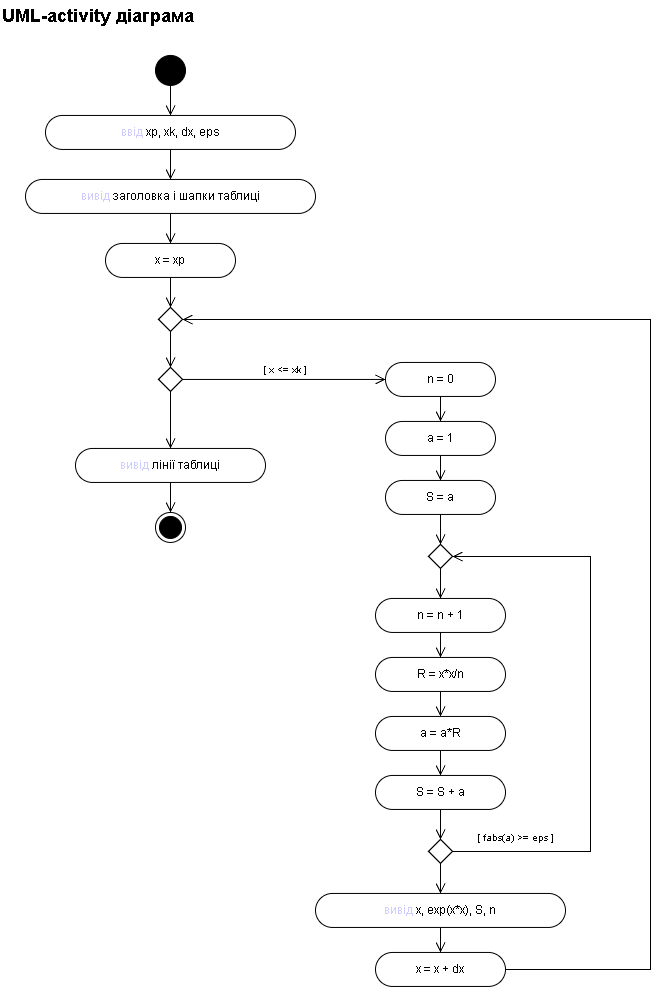

The diagram above was exported from draw.io. Its source (the exported page's mxGraphModel, read from the mxfile embedded in the PNG):
<mxGraphModel dx="1873" dy="1036" grid="0" gridSize="10" guides="1" tooltips="1" connect="1" arrows="1" fold="1" page="1" pageScale="1" pageWidth="760" pageHeight="1081" background="light-dark(#FFFFFF,#FFFFFF)" math="0" shadow="0">
  <root>
    <mxCell id="0" />
    <mxCell id="1" parent="0" />
    <mxCell id="utitle" parent="1" style="text;html=1;align=left;verticalAlign=middle;fontSize=18;fontStyle=1;fontColor=light-dark(#000000,#000000);" value="UML-activity діаграма" vertex="1">
      <mxGeometry height="30" width="320" x="30" y="15" as="geometry" />
    </mxCell>
    <mxCell id="uinit" parent="1" style="ellipse;html=1;strokeColor=light-dark(#000000,#000000);fillColor=light-dark(#000000,#000000);" value="" vertex="1">
      <mxGeometry height="30" width="30" x="185" y="70" as="geometry" />
    </mxCell>
    <mxCell id="uinp" parent="1" style="rounded=1;whiteSpace=wrap;html=1;arcSize=50;fontSize=12;strokeColor=light-dark(#000000,#000000);fillColor=light-dark(#FFFFFF,#FFFFFF);fontColor=light-dark(#000000,#000000);" value="&lt;font color=&quot;#0000FF&quot;&gt;ввід&lt;/font&gt; xp, xk, dx, eps" vertex="1">
      <mxGeometry height="34" width="250" x="75" y="130" as="geometry" />
    </mxCell>
    <mxCell id="uhdr" parent="1" style="rounded=1;whiteSpace=wrap;html=1;arcSize=50;fontSize=12;strokeColor=light-dark(#000000,#000000);fillColor=light-dark(#FFFFFF,#FFFFFF);fontColor=light-dark(#000000,#000000);" value="&lt;font color=&quot;#0000FF&quot;&gt;вивід&lt;/font&gt; заголовка і шапки таблиці" vertex="1">
      <mxGeometry height="34" width="290" x="55" y="194" as="geometry" />
    </mxCell>
    <mxCell id="uxs" parent="1" style="rounded=1;whiteSpace=wrap;html=1;arcSize=50;fontSize=12;strokeColor=light-dark(#000000,#000000);fillColor=light-dark(#FFFFFF,#FFFFFF);fontColor=light-dark(#000000,#000000);" value="x = xp" vertex="1">
      <mxGeometry height="34" width="130" x="135" y="258" as="geometry" />
    </mxCell>
    <mxCell id="um1" parent="1" style="rhombus;whiteSpace=wrap;html=1;strokeColor=light-dark(#000000,#000000);fillColor=light-dark(#FFFFFF,#FFFFFF);" value="" vertex="1">
      <mxGeometry height="24" width="24" x="188" y="322" as="geometry" />
    </mxCell>
    <mxCell id="udl" parent="1" style="rhombus;whiteSpace=wrap;html=1;strokeColor=light-dark(#000000,#000000);fillColor=light-dark(#FFFFFF,#FFFFFF);" value="" vertex="1">
      <mxGeometry height="24" width="24" x="188" y="382" as="geometry" />
    </mxCell>
    <mxCell id="uol" parent="1" style="rounded=1;whiteSpace=wrap;html=1;arcSize=50;fontSize=12;strokeColor=light-dark(#000000,#000000);fillColor=light-dark(#FFFFFF,#FFFFFF);fontColor=light-dark(#000000,#000000);" value="&lt;font color=&quot;#0000FF&quot;&gt;вивід&lt;/font&gt; лінії таблиці" vertex="1">
      <mxGeometry height="34" width="190" x="105" y="463" as="geometry" />
    </mxCell>
    <mxCell id="ufin" parent="1" style="ellipse;html=1;shape=endState;strokeColor=light-dark(#000000,#000000);fillColor=light-dark(#000000,#000000);" value="" vertex="1">
      <mxGeometry height="30" width="30" x="185" y="527" as="geometry" />
    </mxCell>
    <mxCell id="un0" parent="1" style="rounded=1;whiteSpace=wrap;html=1;arcSize=50;fontSize=12;strokeColor=light-dark(#000000,#000000);fillColor=light-dark(#FFFFFF,#FFFFFF);fontColor=light-dark(#000000,#000000);" value="n = 0" vertex="1">
      <mxGeometry height="34" width="110" x="415" y="377" as="geometry" />
    </mxCell>
    <mxCell id="ua1" parent="1" style="rounded=1;whiteSpace=wrap;html=1;arcSize=50;fontSize=12;strokeColor=light-dark(#000000,#000000);fillColor=light-dark(#FFFFFF,#FFFFFF);fontColor=light-dark(#000000,#000000);" value="a = 1" vertex="1">
      <mxGeometry height="34" width="110" x="415" y="436" as="geometry" />
    </mxCell>
    <mxCell id="us0" parent="1" style="rounded=1;whiteSpace=wrap;html=1;arcSize=50;fontSize=12;strokeColor=light-dark(#000000,#000000);fillColor=light-dark(#FFFFFF,#FFFFFF);fontColor=light-dark(#000000,#000000);" value="S = a" vertex="1">
      <mxGeometry height="34" width="110" x="415" y="495" as="geometry" />
    </mxCell>
    <mxCell id="um2" parent="1" style="rhombus;whiteSpace=wrap;html=1;strokeColor=light-dark(#000000,#000000);fillColor=light-dark(#FFFFFF,#FFFFFF);" value="" vertex="1">
      <mxGeometry height="24" width="24" x="458" y="559" as="geometry" />
    </mxCell>
    <mxCell id="uni" parent="1" style="rounded=1;whiteSpace=wrap;html=1;arcSize=50;fontSize=12;strokeColor=light-dark(#000000,#000000);fillColor=light-dark(#FFFFFF,#FFFFFF);fontColor=light-dark(#000000,#000000);" value="n = n + 1" vertex="1">
      <mxGeometry height="34" width="130" x="405" y="613" as="geometry" />
    </mxCell>
    <mxCell id="urr" parent="1" style="rounded=1;whiteSpace=wrap;html=1;arcSize=50;fontSize=12;strokeColor=light-dark(#000000,#000000);fillColor=light-dark(#FFFFFF,#FFFFFF);fontColor=light-dark(#000000,#000000);" value="R = x*x/n" vertex="1">
      <mxGeometry height="34" width="130" x="405" y="672" as="geometry" />
    </mxCell>
    <mxCell id="uaa" parent="1" style="rounded=1;whiteSpace=wrap;html=1;arcSize=50;fontSize=12;strokeColor=light-dark(#000000,#000000);fillColor=light-dark(#FFFFFF,#FFFFFF);fontColor=light-dark(#000000,#000000);" value="a = a*R" vertex="1">
      <mxGeometry height="34" width="130" x="405" y="731" as="geometry" />
    </mxCell>
    <mxCell id="uss" parent="1" style="rounded=1;whiteSpace=wrap;html=1;arcSize=50;fontSize=12;strokeColor=light-dark(#000000,#000000);fillColor=light-dark(#FFFFFF,#FFFFFF);fontColor=light-dark(#000000,#000000);" value="S = S + a" vertex="1">
      <mxGeometry height="34" width="130" x="405" y="790" as="geometry" />
    </mxCell>
    <mxCell id="ucd" parent="1" style="rhombus;whiteSpace=wrap;html=1;strokeColor=light-dark(#000000,#000000);fillColor=light-dark(#FFFFFF,#FFFFFF);" value="" vertex="1">
      <mxGeometry height="24" width="24" x="458" y="854" as="geometry" />
    </mxCell>
    <mxCell id="uod" parent="1" style="rounded=1;whiteSpace=wrap;html=1;arcSize=50;fontSize=12;strokeColor=light-dark(#000000,#000000);fillColor=light-dark(#FFFFFF,#FFFFFF);fontColor=light-dark(#000000,#000000);" value="&lt;font color=&quot;#0000FF&quot;&gt;вивід&lt;/font&gt; x, exp(x*x), S, n" vertex="1">
      <mxGeometry height="34" width="250" x="345" y="908" as="geometry" />
    </mxCell>
    <mxCell id="uxd" parent="1" style="rounded=1;whiteSpace=wrap;html=1;arcSize=50;fontSize=12;strokeColor=light-dark(#000000,#000000);fillColor=light-dark(#FFFFFF,#FFFFFF);fontColor=light-dark(#000000,#000000);" value="x = x + dx" vertex="1">
      <mxGeometry height="34" width="130" x="405" y="967" as="geometry" />
    </mxCell>
    <mxCell id="ut0" parent="1" style="text;html=1;whiteSpace=wrap;strokeColor=none;fillColor=none;align=center;verticalAlign=middle;rounded=0;fontSize=10;fontColor=light-dark(#000000,#000000);" value="[ fabs(a) &amp;gt;= eps ]" vertex="1">
      <mxGeometry height="20" width="110" x="490" y="842" as="geometry" />
    </mxCell>
    <mxCell id="ue0" edge="1" parent="1" source="uinit" style="edgeStyle=orthogonalEdgeStyle;rounded=0;html=1;endArrow=open;endFill=0;endSize=8;strokeColor=light-dark(#000000,#000000);fontSize=10;fontColor=light-dark(#000000,#000000);labelBackgroundColor=none;exitX=0.5;exitY=1;exitDx=0;exitDy=0;entryX=0.5;entryY=0;entryDx=0;entryDy=0;" target="uinp" value="">
      <mxGeometry relative="1" as="geometry" />
    </mxCell>
    <mxCell id="ue1" edge="1" parent="1" source="uinp" style="edgeStyle=orthogonalEdgeStyle;rounded=0;html=1;endArrow=open;endFill=0;endSize=8;strokeColor=light-dark(#000000,#000000);fontSize=10;fontColor=light-dark(#000000,#000000);labelBackgroundColor=none;exitX=0.5;exitY=1;exitDx=0;exitDy=0;entryX=0.5;entryY=0;entryDx=0;entryDy=0;" target="uhdr" value="">
      <mxGeometry relative="1" as="geometry" />
    </mxCell>
    <mxCell id="ue2" edge="1" parent="1" source="uhdr" style="edgeStyle=orthogonalEdgeStyle;rounded=0;html=1;endArrow=open;endFill=0;endSize=8;strokeColor=light-dark(#000000,#000000);fontSize=10;fontColor=light-dark(#000000,#000000);labelBackgroundColor=none;exitX=0.5;exitY=1;exitDx=0;exitDy=0;entryX=0.5;entryY=0;entryDx=0;entryDy=0;" target="uxs" value="">
      <mxGeometry relative="1" as="geometry" />
    </mxCell>
    <mxCell id="ue3" edge="1" parent="1" source="uxs" style="edgeStyle=orthogonalEdgeStyle;rounded=0;html=1;endArrow=open;endFill=0;endSize=8;strokeColor=light-dark(#000000,#000000);fontSize=10;fontColor=light-dark(#000000,#000000);labelBackgroundColor=none;exitX=0.5;exitY=1;exitDx=0;exitDy=0;entryX=0.5;entryY=0;entryDx=0;entryDy=0;" target="um1" value="">
      <mxGeometry relative="1" as="geometry" />
    </mxCell>
    <mxCell id="ue4" edge="1" parent="1" source="um1" style="edgeStyle=orthogonalEdgeStyle;rounded=0;html=1;endArrow=open;endFill=0;endSize=8;strokeColor=light-dark(#000000,#000000);fontSize=10;fontColor=light-dark(#000000,#000000);labelBackgroundColor=none;exitX=0.5;exitY=1;exitDx=0;exitDy=0;entryX=0.5;entryY=0;entryDx=0;entryDy=0;" target="udl" value="">
      <mxGeometry relative="1" as="geometry" />
    </mxCell>
    <mxCell id="ue5" edge="1" parent="1" source="un0" style="edgeStyle=orthogonalEdgeStyle;rounded=0;html=1;endArrow=open;endFill=0;endSize=8;strokeColor=light-dark(#000000,#000000);fontSize=10;fontColor=light-dark(#000000,#000000);labelBackgroundColor=none;exitX=0.5;exitY=1;exitDx=0;exitDy=0;entryX=0.5;entryY=0;entryDx=0;entryDy=0;" target="ua1" value="">
      <mxGeometry relative="1" as="geometry" />
    </mxCell>
    <mxCell id="ue6" edge="1" parent="1" source="ua1" style="edgeStyle=orthogonalEdgeStyle;rounded=0;html=1;endArrow=open;endFill=0;endSize=8;strokeColor=light-dark(#000000,#000000);fontSize=10;fontColor=light-dark(#000000,#000000);labelBackgroundColor=none;exitX=0.5;exitY=1;exitDx=0;exitDy=0;entryX=0.5;entryY=0;entryDx=0;entryDy=0;" target="us0" value="">
      <mxGeometry relative="1" as="geometry" />
    </mxCell>
    <mxCell id="ue7" edge="1" parent="1" source="us0" style="edgeStyle=orthogonalEdgeStyle;rounded=0;html=1;endArrow=open;endFill=0;endSize=8;strokeColor=light-dark(#000000,#000000);fontSize=10;fontColor=light-dark(#000000,#000000);labelBackgroundColor=none;exitX=0.5;exitY=1;exitDx=0;exitDy=0;entryX=0.5;entryY=0;entryDx=0;entryDy=0;" target="um2" value="">
      <mxGeometry relative="1" as="geometry" />
    </mxCell>
    <mxCell id="ue8" edge="1" parent="1" source="um2" style="edgeStyle=orthogonalEdgeStyle;rounded=0;html=1;endArrow=open;endFill=0;endSize=8;strokeColor=light-dark(#000000,#000000);fontSize=10;fontColor=light-dark(#000000,#000000);labelBackgroundColor=none;exitX=0.5;exitY=1;exitDx=0;exitDy=0;entryX=0.5;entryY=0;entryDx=0;entryDy=0;" target="uni" value="">
      <mxGeometry relative="1" as="geometry" />
    </mxCell>
    <mxCell id="ue9" edge="1" parent="1" source="uni" style="edgeStyle=orthogonalEdgeStyle;rounded=0;html=1;endArrow=open;endFill=0;endSize=8;strokeColor=light-dark(#000000,#000000);fontSize=10;fontColor=light-dark(#000000,#000000);labelBackgroundColor=none;exitX=0.5;exitY=1;exitDx=0;exitDy=0;entryX=0.5;entryY=0;entryDx=0;entryDy=0;" target="urr" value="">
      <mxGeometry relative="1" as="geometry" />
    </mxCell>
    <mxCell id="ue10" edge="1" parent="1" source="urr" style="edgeStyle=orthogonalEdgeStyle;rounded=0;html=1;endArrow=open;endFill=0;endSize=8;strokeColor=light-dark(#000000,#000000);fontSize=10;fontColor=light-dark(#000000,#000000);labelBackgroundColor=none;exitX=0.5;exitY=1;exitDx=0;exitDy=0;entryX=0.5;entryY=0;entryDx=0;entryDy=0;" target="uaa" value="">
      <mxGeometry relative="1" as="geometry" />
    </mxCell>
    <mxCell id="ue11" edge="1" parent="1" source="uaa" style="edgeStyle=orthogonalEdgeStyle;rounded=0;html=1;endArrow=open;endFill=0;endSize=8;strokeColor=light-dark(#000000,#000000);fontSize=10;fontColor=light-dark(#000000,#000000);labelBackgroundColor=none;exitX=0.5;exitY=1;exitDx=0;exitDy=0;entryX=0.5;entryY=0;entryDx=0;entryDy=0;" target="uss" value="">
      <mxGeometry relative="1" as="geometry" />
    </mxCell>
    <mxCell id="ue12" edge="1" parent="1" source="uss" style="edgeStyle=orthogonalEdgeStyle;rounded=0;html=1;endArrow=open;endFill=0;endSize=8;strokeColor=light-dark(#000000,#000000);fontSize=10;fontColor=light-dark(#000000,#000000);labelBackgroundColor=none;exitX=0.5;exitY=1;exitDx=0;exitDy=0;entryX=0.5;entryY=0;entryDx=0;entryDy=0;" target="ucd" value="">
      <mxGeometry relative="1" as="geometry" />
    </mxCell>
    <mxCell id="ue13" edge="1" parent="1" source="ucd" style="edgeStyle=orthogonalEdgeStyle;rounded=0;html=1;endArrow=open;endFill=0;endSize=8;strokeColor=light-dark(#000000,#000000);fontSize=10;fontColor=light-dark(#000000,#000000);labelBackgroundColor=none;exitX=0.5;exitY=1;exitDx=0;exitDy=0;entryX=0.5;entryY=0;entryDx=0;entryDy=0;" target="uod" value="">
      <mxGeometry relative="1" as="geometry" />
    </mxCell>
    <mxCell id="ue14" edge="1" parent="1" source="uod" style="edgeStyle=orthogonalEdgeStyle;rounded=0;html=1;endArrow=open;endFill=0;endSize=8;strokeColor=light-dark(#000000,#000000);fontSize=10;fontColor=light-dark(#000000,#000000);labelBackgroundColor=none;exitX=0.5;exitY=1;exitDx=0;exitDy=0;entryX=0.5;entryY=0;entryDx=0;entryDy=0;" target="uxd" value="">
      <mxGeometry relative="1" as="geometry" />
    </mxCell>
    <mxCell id="ue15" edge="1" parent="1" source="uol" style="edgeStyle=orthogonalEdgeStyle;rounded=0;html=1;endArrow=open;endFill=0;endSize=8;strokeColor=light-dark(#000000,#000000);fontSize=10;fontColor=light-dark(#000000,#000000);labelBackgroundColor=none;exitX=0.5;exitY=1;exitDx=0;exitDy=0;entryX=0.5;entryY=0;entryDx=0;entryDy=0;" target="ufin" value="">
      <mxGeometry relative="1" as="geometry" />
    </mxCell>
    <mxCell id="ue16" edge="1" parent="1" source="udl" style="edgeStyle=orthogonalEdgeStyle;rounded=0;html=1;endArrow=open;endFill=0;endSize=8;strokeColor=light-dark(#000000,#000000);fontSize=10;fontColor=light-dark(#000000,#000000);labelBackgroundColor=none;exitX=1;exitY=0.5;exitDx=0;exitDy=0;entryX=0;entryY=0.5;entryDx=0;entryDy=0;" target="un0" value="[ x &amp;lt;= xk ]">
      <mxGeometry relative="1" as="geometry">
        <mxPoint y="-10" as="offset" />
      </mxGeometry>
    </mxCell>
    <mxCell id="ue17" edge="1" parent="1" source="udl" style="edgeStyle=orthogonalEdgeStyle;rounded=0;html=1;endArrow=open;endFill=0;endSize=8;strokeColor=light-dark(#000000,#000000);fontSize=10;fontColor=light-dark(#000000,#000000);labelBackgroundColor=none;exitX=0.5;exitY=1;exitDx=0;exitDy=0;entryX=0.5;entryY=0;entryDx=0;entryDy=0;" target="uol" value="">
      <mxGeometry relative="1" as="geometry" />
    </mxCell>
    <mxCell id="ue18" edge="1" parent="1" source="ucd" style="edgeStyle=orthogonalEdgeStyle;rounded=0;html=1;endArrow=open;endFill=0;endSize=8;strokeColor=light-dark(#000000,#000000);fontSize=10;fontColor=light-dark(#000000,#000000);labelBackgroundColor=none;exitX=1;exitY=0.5;exitDx=0;exitDy=0;entryX=1;entryY=0.5;entryDx=0;entryDy=0;" target="um2" value="">
      <mxGeometry relative="1" as="geometry">
        <Array as="points">
          <mxPoint x="620" y="866" />
          <mxPoint x="620" y="571" />
        </Array>
      </mxGeometry>
    </mxCell>
    <mxCell id="ue19" edge="1" parent="1" source="uxd" style="edgeStyle=orthogonalEdgeStyle;rounded=0;html=1;endArrow=open;endFill=0;endSize=8;strokeColor=light-dark(#000000,#000000);fontSize=10;fontColor=light-dark(#000000,#000000);labelBackgroundColor=none;exitX=1;exitY=0.5;exitDx=0;exitDy=0;entryX=1;entryY=0.5;entryDx=0;entryDy=0;" target="um1" value="">
      <mxGeometry relative="1" as="geometry">
        <Array as="points">
          <mxPoint x="680" y="984" />
          <mxPoint x="680" y="334" />
        </Array>
      </mxGeometry>
    </mxCell>
  </root>
</mxGraphModel>